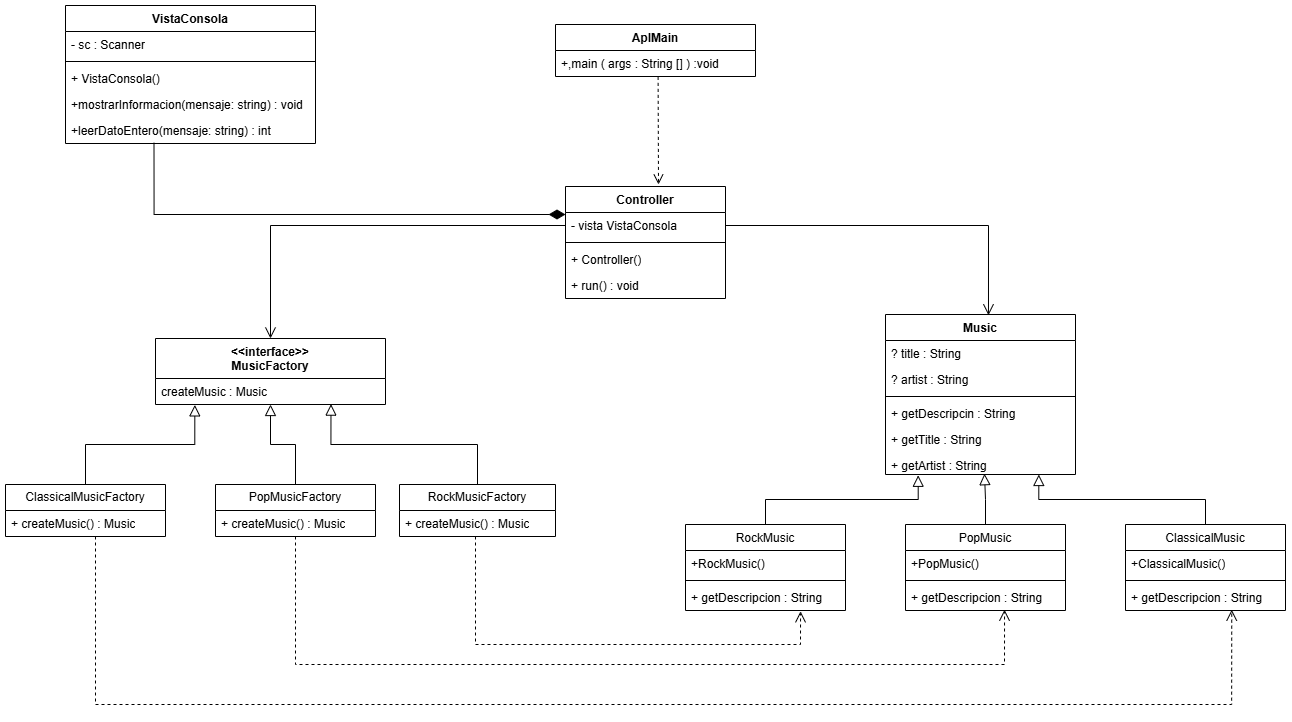

The diagram above was exported from draw.io. Its source (the exported page's mxGraphModel, read from the mxfile embedded in the PNG):
<mxGraphModel dx="1423" dy="1966" grid="1" gridSize="10" guides="1" tooltips="1" connect="1" arrows="1" fold="1" page="1" pageScale="1" pageWidth="827" pageHeight="1169" math="0" shadow="0">
  <root>
    <mxCell id="0" />
    <mxCell id="1" parent="0" />
    <mxCell id="boOa8V6IRlQczUyvJkoK-57" style="edgeStyle=orthogonalEdgeStyle;rounded=0;orthogonalLoop=1;jettySize=auto;html=1;endArrow=none;startFill=0;startArrow=block;endSize=9;startSize=9;" edge="1" parent="1" source="boOa8V6IRlQczUyvJkoK-1" target="boOa8V6IRlQczUyvJkoK-21">
      <mxGeometry relative="1" as="geometry" />
    </mxCell>
    <mxCell id="boOa8V6IRlQczUyvJkoK-1" value="&lt;div&gt;&amp;lt;&amp;lt;interface&amp;gt;&amp;gt;&lt;/div&gt;MusicFactory" style="swimlane;fontStyle=1;align=center;verticalAlign=top;childLayout=stackLayout;horizontal=1;startSize=40;horizontalStack=0;resizeParent=1;resizeParentMax=0;resizeLast=0;collapsible=1;marginBottom=0;whiteSpace=wrap;html=1;" vertex="1" parent="1">
      <mxGeometry x="170" y="-66" width="230" height="66" as="geometry" />
    </mxCell>
    <mxCell id="boOa8V6IRlQczUyvJkoK-2" value="createMusic : Music" style="text;strokeColor=none;fillColor=none;align=left;verticalAlign=top;spacingLeft=4;spacingRight=4;overflow=hidden;rotatable=0;points=[[0,0.5],[1,0.5]];portConstraint=eastwest;whiteSpace=wrap;html=1;" vertex="1" parent="boOa8V6IRlQczUyvJkoK-1">
      <mxGeometry y="40" width="230" height="26" as="geometry" />
    </mxCell>
    <mxCell id="boOa8V6IRlQczUyvJkoK-10" value="Music" style="swimlane;fontStyle=1;align=center;verticalAlign=top;childLayout=stackLayout;horizontal=1;startSize=26;horizontalStack=0;resizeParent=1;resizeParentMax=0;resizeLast=0;collapsible=1;marginBottom=0;whiteSpace=wrap;html=1;" vertex="1" parent="1">
      <mxGeometry x="900" y="-90" width="190" height="160" as="geometry" />
    </mxCell>
    <mxCell id="boOa8V6IRlQczUyvJkoK-11" value="? title : String" style="text;strokeColor=none;fillColor=none;align=left;verticalAlign=top;spacingLeft=4;spacingRight=4;overflow=hidden;rotatable=0;points=[[0,0.5],[1,0.5]];portConstraint=eastwest;whiteSpace=wrap;html=1;" vertex="1" parent="boOa8V6IRlQczUyvJkoK-10">
      <mxGeometry y="26" width="190" height="26" as="geometry" />
    </mxCell>
    <mxCell id="boOa8V6IRlQczUyvJkoK-14" value="? artist : String" style="text;strokeColor=none;fillColor=none;align=left;verticalAlign=top;spacingLeft=4;spacingRight=4;overflow=hidden;rotatable=0;points=[[0,0.5],[1,0.5]];portConstraint=eastwest;whiteSpace=wrap;html=1;" vertex="1" parent="boOa8V6IRlQczUyvJkoK-10">
      <mxGeometry y="52" width="190" height="26" as="geometry" />
    </mxCell>
    <mxCell id="boOa8V6IRlQczUyvJkoK-12" value="" style="line;strokeWidth=1;fillColor=none;align=left;verticalAlign=middle;spacingTop=-1;spacingLeft=3;spacingRight=3;rotatable=0;labelPosition=right;points=[];portConstraint=eastwest;strokeColor=inherit;" vertex="1" parent="boOa8V6IRlQczUyvJkoK-10">
      <mxGeometry y="78" width="190" height="8" as="geometry" />
    </mxCell>
    <mxCell id="boOa8V6IRlQczUyvJkoK-13" value="+ getDescripcin : String" style="text;strokeColor=none;fillColor=none;align=left;verticalAlign=top;spacingLeft=4;spacingRight=4;overflow=hidden;rotatable=0;points=[[0,0.5],[1,0.5]];portConstraint=eastwest;whiteSpace=wrap;html=1;" vertex="1" parent="boOa8V6IRlQczUyvJkoK-10">
      <mxGeometry y="86" width="190" height="26" as="geometry" />
    </mxCell>
    <mxCell id="boOa8V6IRlQczUyvJkoK-16" value="+ getTitle : String" style="text;strokeColor=none;fillColor=none;align=left;verticalAlign=top;spacingLeft=4;spacingRight=4;overflow=hidden;rotatable=0;points=[[0,0.5],[1,0.5]];portConstraint=eastwest;whiteSpace=wrap;html=1;" vertex="1" parent="boOa8V6IRlQczUyvJkoK-10">
      <mxGeometry y="112" width="190" height="26" as="geometry" />
    </mxCell>
    <mxCell id="boOa8V6IRlQczUyvJkoK-15" value="+ getArtist : String" style="text;strokeColor=none;fillColor=none;align=left;verticalAlign=top;spacingLeft=4;spacingRight=4;overflow=hidden;rotatable=0;points=[[0,0.5],[1,0.5]];portConstraint=eastwest;whiteSpace=wrap;html=1;" vertex="1" parent="boOa8V6IRlQczUyvJkoK-10">
      <mxGeometry y="138" width="190" height="22" as="geometry" />
    </mxCell>
    <mxCell id="boOa8V6IRlQczUyvJkoK-17" value="ClassicalMusicFactory" style="swimlane;fontStyle=0;childLayout=stackLayout;horizontal=1;startSize=26;fillColor=none;horizontalStack=0;resizeParent=1;resizeParentMax=0;resizeLast=0;collapsible=1;marginBottom=0;whiteSpace=wrap;html=1;" vertex="1" parent="1">
      <mxGeometry x="20" y="80" width="160" height="52" as="geometry" />
    </mxCell>
    <mxCell id="boOa8V6IRlQczUyvJkoK-18" value="+ createMusic() : Music" style="text;strokeColor=none;fillColor=none;align=left;verticalAlign=top;spacingLeft=4;spacingRight=4;overflow=hidden;rotatable=0;points=[[0,0.5],[1,0.5]];portConstraint=eastwest;whiteSpace=wrap;html=1;" vertex="1" parent="boOa8V6IRlQczUyvJkoK-17">
      <mxGeometry y="26" width="160" height="26" as="geometry" />
    </mxCell>
    <mxCell id="boOa8V6IRlQczUyvJkoK-21" value="PopMusicFactory" style="swimlane;fontStyle=0;childLayout=stackLayout;horizontal=1;startSize=26;fillColor=none;horizontalStack=0;resizeParent=1;resizeParentMax=0;resizeLast=0;collapsible=1;marginBottom=0;whiteSpace=wrap;html=1;" vertex="1" parent="1">
      <mxGeometry x="230" y="80" width="160" height="52" as="geometry" />
    </mxCell>
    <mxCell id="boOa8V6IRlQczUyvJkoK-22" value="+ createMusic() : Music" style="text;strokeColor=none;fillColor=none;align=left;verticalAlign=top;spacingLeft=4;spacingRight=4;overflow=hidden;rotatable=0;points=[[0,0.5],[1,0.5]];portConstraint=eastwest;whiteSpace=wrap;html=1;" vertex="1" parent="boOa8V6IRlQczUyvJkoK-21">
      <mxGeometry y="26" width="160" height="26" as="geometry" />
    </mxCell>
    <mxCell id="boOa8V6IRlQczUyvJkoK-25" value="RockMusicFactory" style="swimlane;fontStyle=0;childLayout=stackLayout;horizontal=1;startSize=26;fillColor=none;horizontalStack=0;resizeParent=1;resizeParentMax=0;resizeLast=0;collapsible=1;marginBottom=0;whiteSpace=wrap;html=1;" vertex="1" parent="1">
      <mxGeometry x="414" y="80" width="156" height="52" as="geometry" />
    </mxCell>
    <mxCell id="boOa8V6IRlQczUyvJkoK-26" value="+ createMusic() : Music" style="text;strokeColor=none;fillColor=none;align=left;verticalAlign=top;spacingLeft=4;spacingRight=4;overflow=hidden;rotatable=0;points=[[0,0.5],[1,0.5]];portConstraint=eastwest;whiteSpace=wrap;html=1;" vertex="1" parent="boOa8V6IRlQczUyvJkoK-25">
      <mxGeometry y="26" width="156" height="26" as="geometry" />
    </mxCell>
    <mxCell id="boOa8V6IRlQczUyvJkoK-29" value="&lt;span style=&quot;font-weight: 400;&quot;&gt;PopMusic&lt;/span&gt;" style="swimlane;fontStyle=1;align=center;verticalAlign=top;childLayout=stackLayout;horizontal=1;startSize=26;horizontalStack=0;resizeParent=1;resizeParentMax=0;resizeLast=0;collapsible=1;marginBottom=0;whiteSpace=wrap;html=1;" vertex="1" parent="1">
      <mxGeometry x="920" y="120" width="160" height="86" as="geometry" />
    </mxCell>
    <mxCell id="boOa8V6IRlQczUyvJkoK-30" value="+PopMusic()" style="text;strokeColor=none;fillColor=none;align=left;verticalAlign=top;spacingLeft=4;spacingRight=4;overflow=hidden;rotatable=0;points=[[0,0.5],[1,0.5]];portConstraint=eastwest;whiteSpace=wrap;html=1;" vertex="1" parent="boOa8V6IRlQczUyvJkoK-29">
      <mxGeometry y="26" width="160" height="26" as="geometry" />
    </mxCell>
    <mxCell id="boOa8V6IRlQczUyvJkoK-31" value="" style="line;strokeWidth=1;fillColor=none;align=left;verticalAlign=middle;spacingTop=-1;spacingLeft=3;spacingRight=3;rotatable=0;labelPosition=right;points=[];portConstraint=eastwest;strokeColor=inherit;" vertex="1" parent="boOa8V6IRlQczUyvJkoK-29">
      <mxGeometry y="52" width="160" height="8" as="geometry" />
    </mxCell>
    <mxCell id="boOa8V6IRlQczUyvJkoK-32" value="+ getDescripcion : String" style="text;strokeColor=none;fillColor=none;align=left;verticalAlign=top;spacingLeft=4;spacingRight=4;overflow=hidden;rotatable=0;points=[[0,0.5],[1,0.5]];portConstraint=eastwest;whiteSpace=wrap;html=1;" vertex="1" parent="boOa8V6IRlQczUyvJkoK-29">
      <mxGeometry y="60" width="160" height="26" as="geometry" />
    </mxCell>
    <mxCell id="boOa8V6IRlQczUyvJkoK-33" value="&lt;span style=&quot;font-weight: 400;&quot;&gt;ClassicalMusic&lt;/span&gt;" style="swimlane;fontStyle=1;align=center;verticalAlign=top;childLayout=stackLayout;horizontal=1;startSize=26;horizontalStack=0;resizeParent=1;resizeParentMax=0;resizeLast=0;collapsible=1;marginBottom=0;whiteSpace=wrap;html=1;" vertex="1" parent="1">
      <mxGeometry x="1140" y="120" width="160" height="86" as="geometry" />
    </mxCell>
    <mxCell id="boOa8V6IRlQczUyvJkoK-34" value="+ClassicalMusic()" style="text;strokeColor=none;fillColor=none;align=left;verticalAlign=top;spacingLeft=4;spacingRight=4;overflow=hidden;rotatable=0;points=[[0,0.5],[1,0.5]];portConstraint=eastwest;whiteSpace=wrap;html=1;" vertex="1" parent="boOa8V6IRlQczUyvJkoK-33">
      <mxGeometry y="26" width="160" height="26" as="geometry" />
    </mxCell>
    <mxCell id="boOa8V6IRlQczUyvJkoK-35" value="" style="line;strokeWidth=1;fillColor=none;align=left;verticalAlign=middle;spacingTop=-1;spacingLeft=3;spacingRight=3;rotatable=0;labelPosition=right;points=[];portConstraint=eastwest;strokeColor=inherit;" vertex="1" parent="boOa8V6IRlQczUyvJkoK-33">
      <mxGeometry y="52" width="160" height="8" as="geometry" />
    </mxCell>
    <mxCell id="boOa8V6IRlQczUyvJkoK-36" value="+ getDescripcion : String" style="text;strokeColor=none;fillColor=none;align=left;verticalAlign=top;spacingLeft=4;spacingRight=4;overflow=hidden;rotatable=0;points=[[0,0.5],[1,0.5]];portConstraint=eastwest;whiteSpace=wrap;html=1;" vertex="1" parent="boOa8V6IRlQczUyvJkoK-33">
      <mxGeometry y="60" width="160" height="26" as="geometry" />
    </mxCell>
    <mxCell id="boOa8V6IRlQczUyvJkoK-37" value="&lt;span style=&quot;font-weight: 400;&quot;&gt;RockMusic&lt;/span&gt;&lt;div&gt;&lt;span style=&quot;font-weight: 400;&quot;&gt;&lt;br&gt;&lt;/span&gt;&lt;/div&gt;" style="swimlane;fontStyle=1;align=center;verticalAlign=top;childLayout=stackLayout;horizontal=1;startSize=26;horizontalStack=0;resizeParent=1;resizeParentMax=0;resizeLast=0;collapsible=1;marginBottom=0;whiteSpace=wrap;html=1;" vertex="1" parent="1">
      <mxGeometry x="700" y="120" width="160" height="86" as="geometry" />
    </mxCell>
    <mxCell id="boOa8V6IRlQczUyvJkoK-38" value="+RockMusic()" style="text;strokeColor=none;fillColor=none;align=left;verticalAlign=top;spacingLeft=4;spacingRight=4;overflow=hidden;rotatable=0;points=[[0,0.5],[1,0.5]];portConstraint=eastwest;whiteSpace=wrap;html=1;" vertex="1" parent="boOa8V6IRlQczUyvJkoK-37">
      <mxGeometry y="26" width="160" height="26" as="geometry" />
    </mxCell>
    <mxCell id="boOa8V6IRlQczUyvJkoK-39" value="" style="line;strokeWidth=1;fillColor=none;align=left;verticalAlign=middle;spacingTop=-1;spacingLeft=3;spacingRight=3;rotatable=0;labelPosition=right;points=[];portConstraint=eastwest;strokeColor=inherit;" vertex="1" parent="boOa8V6IRlQczUyvJkoK-37">
      <mxGeometry y="52" width="160" height="8" as="geometry" />
    </mxCell>
    <mxCell id="boOa8V6IRlQczUyvJkoK-40" value="+ getDescripcion : String" style="text;strokeColor=none;fillColor=none;align=left;verticalAlign=top;spacingLeft=4;spacingRight=4;overflow=hidden;rotatable=0;points=[[0,0.5],[1,0.5]];portConstraint=eastwest;whiteSpace=wrap;html=1;" vertex="1" parent="boOa8V6IRlQczUyvJkoK-37">
      <mxGeometry y="60" width="160" height="26" as="geometry" />
    </mxCell>
    <mxCell id="boOa8V6IRlQczUyvJkoK-42" style="edgeStyle=orthogonalEdgeStyle;rounded=0;orthogonalLoop=1;jettySize=auto;html=1;entryX=0.664;entryY=0.969;entryDx=0;entryDy=0;entryPerimeter=0;dashed=1;endArrow=open;endFill=0;endSize=9;startSize=9;" edge="1" parent="1" source="boOa8V6IRlQczUyvJkoK-18" target="boOa8V6IRlQczUyvJkoK-36">
      <mxGeometry relative="1" as="geometry">
        <Array as="points">
          <mxPoint x="110" y="300" />
          <mxPoint x="1246" y="300" />
        </Array>
      </mxGeometry>
    </mxCell>
    <mxCell id="boOa8V6IRlQczUyvJkoK-43" style="edgeStyle=orthogonalEdgeStyle;rounded=0;orthogonalLoop=1;jettySize=auto;html=1;entryX=0.619;entryY=0.969;entryDx=0;entryDy=0;entryPerimeter=0;dashed=1;endArrow=open;endFill=0;endSize=9;startSize=9;" edge="1" parent="1" source="boOa8V6IRlQczUyvJkoK-22" target="boOa8V6IRlQczUyvJkoK-32">
      <mxGeometry relative="1" as="geometry">
        <Array as="points">
          <mxPoint x="310" y="260" />
          <mxPoint x="1019" y="260" />
        </Array>
      </mxGeometry>
    </mxCell>
    <mxCell id="boOa8V6IRlQczUyvJkoK-44" style="edgeStyle=orthogonalEdgeStyle;rounded=0;orthogonalLoop=1;jettySize=auto;html=1;entryX=0.719;entryY=1.031;entryDx=0;entryDy=0;entryPerimeter=0;dashed=1;endArrow=open;endFill=0;endSize=9;startSize=9;" edge="1" parent="1" source="boOa8V6IRlQczUyvJkoK-26" target="boOa8V6IRlQczUyvJkoK-40">
      <mxGeometry relative="1" as="geometry">
        <Array as="points">
          <mxPoint x="490" y="240" />
          <mxPoint x="815" y="240" />
        </Array>
      </mxGeometry>
    </mxCell>
    <mxCell id="boOa8V6IRlQczUyvJkoK-49" style="edgeStyle=orthogonalEdgeStyle;rounded=0;orthogonalLoop=1;jettySize=auto;html=1;entryX=0.172;entryY=1.036;entryDx=0;entryDy=0;entryPerimeter=0;endArrow=block;endFill=0;endSize=9;startSize=9;" edge="1" parent="1" source="boOa8V6IRlQczUyvJkoK-37" target="boOa8V6IRlQczUyvJkoK-15">
      <mxGeometry relative="1" as="geometry" />
    </mxCell>
    <mxCell id="boOa8V6IRlQczUyvJkoK-52" style="edgeStyle=orthogonalEdgeStyle;rounded=0;orthogonalLoop=1;jettySize=auto;html=1;entryX=0.521;entryY=0.964;entryDx=0;entryDy=0;entryPerimeter=0;endArrow=block;endFill=0;endSize=9;startSize=9;" edge="1" parent="1" source="boOa8V6IRlQczUyvJkoK-29" target="boOa8V6IRlQczUyvJkoK-15">
      <mxGeometry relative="1" as="geometry" />
    </mxCell>
    <mxCell id="boOa8V6IRlQczUyvJkoK-53" style="edgeStyle=orthogonalEdgeStyle;rounded=0;orthogonalLoop=1;jettySize=auto;html=1;entryX=0.807;entryY=1;entryDx=0;entryDy=0;entryPerimeter=0;endArrow=block;endFill=0;endSize=9;startSize=9;" edge="1" parent="1" source="boOa8V6IRlQczUyvJkoK-33" target="boOa8V6IRlQczUyvJkoK-15">
      <mxGeometry relative="1" as="geometry" />
    </mxCell>
    <mxCell id="boOa8V6IRlQczUyvJkoK-54" style="edgeStyle=orthogonalEdgeStyle;rounded=0;orthogonalLoop=1;jettySize=auto;html=1;entryX=0.171;entryY=1.015;entryDx=0;entryDy=0;entryPerimeter=0;endArrow=block;endFill=0;endSize=9;startSize=9;" edge="1" parent="1" source="boOa8V6IRlQczUyvJkoK-17" target="boOa8V6IRlQczUyvJkoK-2">
      <mxGeometry relative="1" as="geometry" />
    </mxCell>
    <mxCell id="boOa8V6IRlQczUyvJkoK-59" style="edgeStyle=orthogonalEdgeStyle;rounded=0;orthogonalLoop=1;jettySize=auto;html=1;entryX=0.763;entryY=0.985;entryDx=0;entryDy=0;entryPerimeter=0;endArrow=block;endFill=0;endSize=9;startSize=9;" edge="1" parent="1" source="boOa8V6IRlQczUyvJkoK-25" target="boOa8V6IRlQczUyvJkoK-2">
      <mxGeometry relative="1" as="geometry" />
    </mxCell>
    <mxCell id="boOa8V6IRlQczUyvJkoK-64" value="Controller" style="swimlane;fontStyle=1;align=center;verticalAlign=top;childLayout=stackLayout;horizontal=1;startSize=26;horizontalStack=0;resizeParent=1;resizeParentMax=0;resizeLast=0;collapsible=1;marginBottom=0;whiteSpace=wrap;html=1;" vertex="1" parent="1">
      <mxGeometry x="580" y="-218" width="160" height="112" as="geometry" />
    </mxCell>
    <mxCell id="boOa8V6IRlQczUyvJkoK-65" value="- vista VistaConsola" style="text;strokeColor=none;fillColor=none;align=left;verticalAlign=top;spacingLeft=4;spacingRight=4;overflow=hidden;rotatable=0;points=[[0,0.5],[1,0.5]];portConstraint=eastwest;whiteSpace=wrap;html=1;" vertex="1" parent="boOa8V6IRlQczUyvJkoK-64">
      <mxGeometry y="26" width="160" height="26" as="geometry" />
    </mxCell>
    <mxCell id="boOa8V6IRlQczUyvJkoK-66" value="" style="line;strokeWidth=1;fillColor=none;align=left;verticalAlign=middle;spacingTop=-1;spacingLeft=3;spacingRight=3;rotatable=0;labelPosition=right;points=[];portConstraint=eastwest;strokeColor=inherit;" vertex="1" parent="boOa8V6IRlQczUyvJkoK-64">
      <mxGeometry y="52" width="160" height="8" as="geometry" />
    </mxCell>
    <mxCell id="boOa8V6IRlQczUyvJkoK-67" value="+ Controller()" style="text;strokeColor=none;fillColor=none;align=left;verticalAlign=top;spacingLeft=4;spacingRight=4;overflow=hidden;rotatable=0;points=[[0,0.5],[1,0.5]];portConstraint=eastwest;whiteSpace=wrap;html=1;" vertex="1" parent="boOa8V6IRlQczUyvJkoK-64">
      <mxGeometry y="60" width="160" height="26" as="geometry" />
    </mxCell>
    <mxCell id="boOa8V6IRlQczUyvJkoK-70" value="+ run() : void" style="text;strokeColor=none;fillColor=none;align=left;verticalAlign=top;spacingLeft=4;spacingRight=4;overflow=hidden;rotatable=0;points=[[0,0.5],[1,0.5]];portConstraint=eastwest;whiteSpace=wrap;html=1;" vertex="1" parent="boOa8V6IRlQczUyvJkoK-64">
      <mxGeometry y="86" width="160" height="26" as="geometry" />
    </mxCell>
    <mxCell id="boOa8V6IRlQczUyvJkoK-71" style="edgeStyle=orthogonalEdgeStyle;rounded=0;orthogonalLoop=1;jettySize=auto;html=1;entryX=0.5;entryY=0;entryDx=0;entryDy=0;endArrow=open;endFill=0;endSize=9;startSize=9;" edge="1" parent="1" source="boOa8V6IRlQczUyvJkoK-65" target="boOa8V6IRlQczUyvJkoK-1">
      <mxGeometry relative="1" as="geometry" />
    </mxCell>
    <mxCell id="boOa8V6IRlQczUyvJkoK-72" style="edgeStyle=orthogonalEdgeStyle;rounded=0;orthogonalLoop=1;jettySize=auto;html=1;entryX=0.542;entryY=0.005;entryDx=0;entryDy=0;entryPerimeter=0;endArrow=open;endFill=0;endSize=9;startSize=9;" edge="1" parent="1" source="boOa8V6IRlQczUyvJkoK-65" target="boOa8V6IRlQczUyvJkoK-10">
      <mxGeometry relative="1" as="geometry" />
    </mxCell>
    <mxCell id="boOa8V6IRlQczUyvJkoK-73" value="AplMain" style="swimlane;fontStyle=1;align=center;verticalAlign=top;childLayout=stackLayout;horizontal=1;startSize=26;horizontalStack=0;resizeParent=1;resizeParentMax=0;resizeLast=0;collapsible=1;marginBottom=0;whiteSpace=wrap;html=1;" vertex="1" parent="1">
      <mxGeometry x="570" y="-380" width="200" height="52" as="geometry" />
    </mxCell>
    <mxCell id="boOa8V6IRlQczUyvJkoK-74" value="+,main ( args : String [] ) :void" style="text;strokeColor=none;fillColor=none;align=left;verticalAlign=top;spacingLeft=4;spacingRight=4;overflow=hidden;rotatable=0;points=[[0,0.5],[1,0.5]];portConstraint=eastwest;whiteSpace=wrap;html=1;" vertex="1" parent="boOa8V6IRlQczUyvJkoK-73">
      <mxGeometry y="26" width="200" height="26" as="geometry" />
    </mxCell>
    <mxCell id="boOa8V6IRlQczUyvJkoK-77" value="" style="html=1;verticalAlign=bottom;endArrow=open;dashed=1;endSize=8;curved=0;rounded=0;exitX=0.513;exitY=1.015;exitDx=0;exitDy=0;exitPerimeter=0;" edge="1" parent="1" source="boOa8V6IRlQczUyvJkoK-74">
      <mxGeometry relative="1" as="geometry">
        <mxPoint x="390" y="-120" as="sourcePoint" />
        <mxPoint x="673" y="-220" as="targetPoint" />
      </mxGeometry>
    </mxCell>
    <mxCell id="boOa8V6IRlQczUyvJkoK-78" value="VistaConsola" style="swimlane;fontStyle=1;align=center;verticalAlign=top;childLayout=stackLayout;horizontal=1;startSize=26;horizontalStack=0;resizeParent=1;resizeParentMax=0;resizeLast=0;collapsible=1;marginBottom=0;whiteSpace=wrap;html=1;" vertex="1" parent="1">
      <mxGeometry x="80" y="-399" width="250" height="138" as="geometry" />
    </mxCell>
    <mxCell id="boOa8V6IRlQczUyvJkoK-79" value="- sc : Scanner" style="text;strokeColor=none;fillColor=none;align=left;verticalAlign=top;spacingLeft=4;spacingRight=4;overflow=hidden;rotatable=0;points=[[0,0.5],[1,0.5]];portConstraint=eastwest;whiteSpace=wrap;html=1;" vertex="1" parent="boOa8V6IRlQczUyvJkoK-78">
      <mxGeometry y="26" width="250" height="26" as="geometry" />
    </mxCell>
    <mxCell id="boOa8V6IRlQczUyvJkoK-80" value="" style="line;strokeWidth=1;fillColor=none;align=left;verticalAlign=middle;spacingTop=-1;spacingLeft=3;spacingRight=3;rotatable=0;labelPosition=right;points=[];portConstraint=eastwest;strokeColor=inherit;" vertex="1" parent="boOa8V6IRlQczUyvJkoK-78">
      <mxGeometry y="52" width="250" height="8" as="geometry" />
    </mxCell>
    <mxCell id="boOa8V6IRlQczUyvJkoK-82" value="+ VistaConsola()" style="text;strokeColor=none;fillColor=none;align=left;verticalAlign=top;spacingLeft=4;spacingRight=4;overflow=hidden;rotatable=0;points=[[0,0.5],[1,0.5]];portConstraint=eastwest;whiteSpace=wrap;html=1;" vertex="1" parent="boOa8V6IRlQczUyvJkoK-78">
      <mxGeometry y="60" width="250" height="26" as="geometry" />
    </mxCell>
    <mxCell id="boOa8V6IRlQczUyvJkoK-81" value="+mostrarInformacion(mensaje: string) : void" style="text;strokeColor=none;fillColor=none;align=left;verticalAlign=top;spacingLeft=4;spacingRight=4;overflow=hidden;rotatable=0;points=[[0,0.5],[1,0.5]];portConstraint=eastwest;whiteSpace=wrap;html=1;" vertex="1" parent="boOa8V6IRlQczUyvJkoK-78">
      <mxGeometry y="86" width="250" height="26" as="geometry" />
    </mxCell>
    <mxCell id="boOa8V6IRlQczUyvJkoK-83" value="+leerDatoEntero(mensaje: string) : int" style="text;strokeColor=none;fillColor=none;align=left;verticalAlign=top;spacingLeft=4;spacingRight=4;overflow=hidden;rotatable=0;points=[[0,0.5],[1,0.5]];portConstraint=eastwest;whiteSpace=wrap;html=1;" vertex="1" parent="boOa8V6IRlQczUyvJkoK-78">
      <mxGeometry y="112" width="250" height="26" as="geometry" />
    </mxCell>
    <mxCell id="boOa8V6IRlQczUyvJkoK-86" value="" style="endArrow=none;html=1;endSize=8;startArrow=diamondThin;startSize=14;startFill=1;edgeStyle=orthogonalEdgeStyle;align=left;verticalAlign=bottom;rounded=0;entryX=0.354;entryY=0.973;entryDx=0;entryDy=0;entryPerimeter=0;exitX=0;exitY=0.25;exitDx=0;exitDy=0;targetPerimeterSpacing=9;sourcePerimeterSpacing=9;" edge="1" parent="1" source="boOa8V6IRlQczUyvJkoK-64" target="boOa8V6IRlQczUyvJkoK-83">
      <mxGeometry x="-0.6984" y="-109" relative="1" as="geometry">
        <mxPoint x="470" y="-130" as="sourcePoint" />
        <mxPoint x="630" y="-130" as="targetPoint" />
        <mxPoint x="110" y="109" as="offset" />
      </mxGeometry>
    </mxCell>
  </root>
</mxGraphModel>